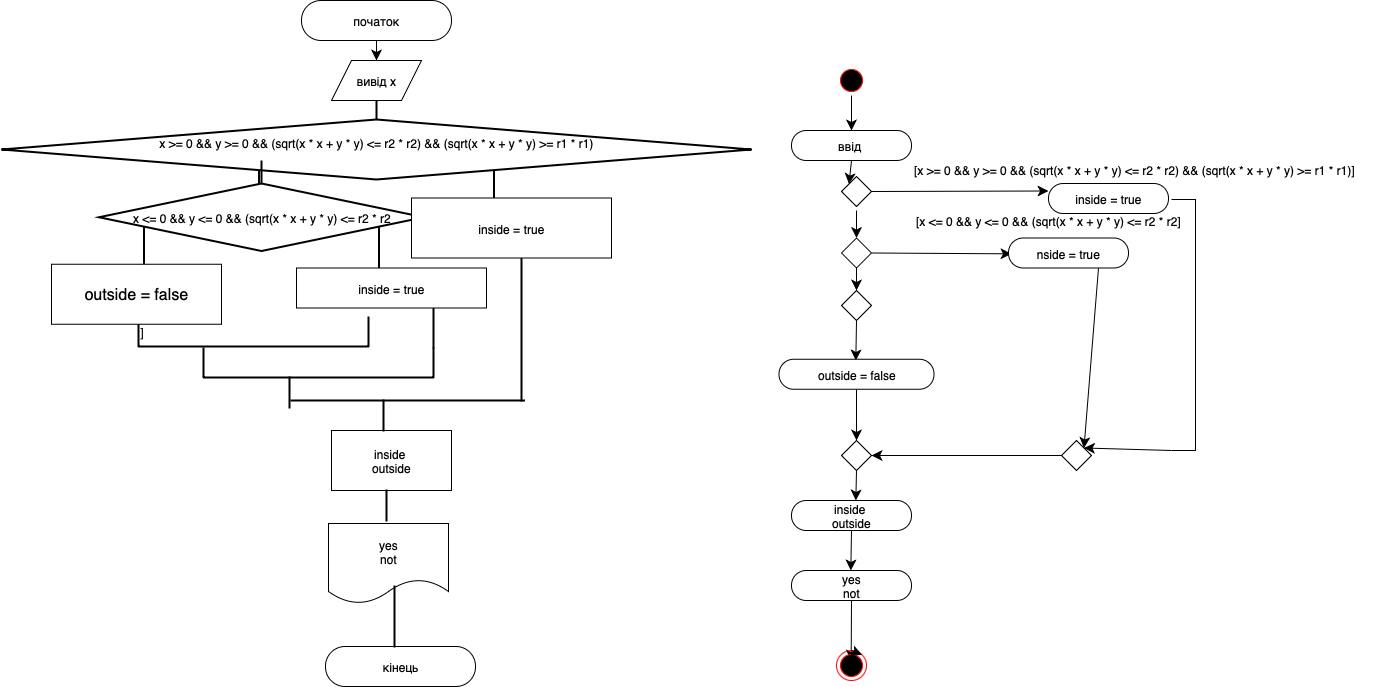

The diagram above was exported from draw.io. Its source (the exported page's mxGraphModel, read from the mxfile embedded in the PNG):
<mxGraphModel dx="590" dy="715" grid="1" gridSize="10" guides="1" tooltips="1" connect="1" arrows="1" fold="1" page="1" pageScale="1" pageWidth="827" pageHeight="1169" math="0" shadow="0">
  <root>
    <mxCell id="0" />
    <mxCell id="1" parent="0" />
    <mxCell id="WHoOBbw-LlzFXqKAfoIV-1" style="edgeStyle=none;curved=1;rounded=0;orthogonalLoop=1;jettySize=auto;html=1;exitX=0.5;exitY=1;exitDx=0;exitDy=0;entryX=0.5;entryY=0;entryDx=0;entryDy=0;fontSize=12;startSize=8;endSize=8;" edge="1" parent="1" source="WHoOBbw-LlzFXqKAfoIV-2" target="WHoOBbw-LlzFXqKAfoIV-4">
      <mxGeometry relative="1" as="geometry" />
    </mxCell>
    <mxCell id="WHoOBbw-LlzFXqKAfoIV-2" value="початок" style="rounded=1;whiteSpace=wrap;html=1;arcSize=49;" vertex="1" parent="1">
      <mxGeometry x="360" y="220" width="150" height="40" as="geometry" />
    </mxCell>
    <mxCell id="WHoOBbw-LlzFXqKAfoIV-3" value="кінець" style="rounded=1;whiteSpace=wrap;html=1;arcSize=49;" vertex="1" parent="1">
      <mxGeometry x="384" y="866" width="150" height="40" as="geometry" />
    </mxCell>
    <mxCell id="WHoOBbw-LlzFXqKAfoIV-4" value="вивід х" style="shape=parallelogram;perimeter=parallelogramPerimeter;whiteSpace=wrap;html=1;fixedSize=1;" vertex="1" parent="1">
      <mxGeometry x="390" y="280" width="90" height="40" as="geometry" />
    </mxCell>
    <mxCell id="WHoOBbw-LlzFXqKAfoIV-5" value="" style="strokeWidth=2;html=1;shape=mxgraph.flowchart.annotation_2;align=left;labelPosition=right;pointerEvents=1;rotation=90;" vertex="1" parent="1">
      <mxGeometry x="377.5" y="260" width="115" height="235" as="geometry" />
    </mxCell>
    <mxCell id="WHoOBbw-LlzFXqKAfoIV-6" value="&lt;span style=&quot;text-align: start;&quot;&gt;x &amp;gt;= 0 &amp;amp;&amp;amp; y &amp;gt;= 0 &amp;amp;&amp;amp; (sqrt(x * x + y * y) &amp;lt;= r2 * r2) &amp;amp;&amp;amp; (sqrt(x * x + y * y) &amp;gt;= r1 * r1)&lt;/span&gt;&lt;br&gt;&lt;br&gt;&lt;span style=&quot;font-family: -webkit-standard; font-size: medium; text-align: start;&quot;&gt;&lt;/span&gt;" style="strokeWidth=2;html=1;shape=mxgraph.flowchart.decision;whiteSpace=wrap;" vertex="1" parent="1">
      <mxGeometry x="60" y="339" width="750" height="60" as="geometry" />
    </mxCell>
    <mxCell id="WHoOBbw-LlzFXqKAfoIV-7" value="" style="strokeWidth=2;html=1;shape=mxgraph.flowchart.annotation_2;align=left;labelPosition=right;pointerEvents=1;rotation=90;" vertex="1" parent="1">
      <mxGeometry x="262.5" y="320" width="115" height="235" as="geometry" />
    </mxCell>
    <mxCell id="WHoOBbw-LlzFXqKAfoIV-8" value="x &amp;lt;= 0 &amp;amp;&amp;amp; y &amp;lt;= 0 &amp;amp;&amp;amp; (sqrt(x * x + y * y) &amp;lt;= r2 * r2&lt;br&gt;&lt;span style=&quot;font-family: -webkit-standard; font-size: medium; text-align: start;&quot;&gt;&lt;/span&gt;" style="strokeWidth=2;html=1;shape=mxgraph.flowchart.decision;whiteSpace=wrap;" vertex="1" parent="1">
      <mxGeometry x="157.5" y="403" width="325" height="67.5" as="geometry" />
    </mxCell>
    <mxCell id="WHoOBbw-LlzFXqKAfoIV-9" value="]" style="strokeWidth=2;html=1;shape=mxgraph.flowchart.annotation_1;align=left;pointerEvents=1;direction=north;" vertex="1" parent="1">
      <mxGeometry x="197" y="536" width="230" height="30" as="geometry" />
    </mxCell>
    <mxCell id="WHoOBbw-LlzFXqKAfoIV-10" style="edgeStyle=none;curved=1;rounded=0;orthogonalLoop=1;jettySize=auto;html=1;exitX=0;exitY=0.5;exitDx=0;exitDy=0;exitPerimeter=0;fontSize=12;startSize=8;endSize=8;" edge="1" parent="1" source="WHoOBbw-LlzFXqKAfoIV-9" target="WHoOBbw-LlzFXqKAfoIV-9">
      <mxGeometry relative="1" as="geometry" />
    </mxCell>
    <mxCell id="WHoOBbw-LlzFXqKAfoIV-11" value="" style="strokeWidth=2;html=1;shape=mxgraph.flowchart.annotation_1;align=left;pointerEvents=1;direction=north;" vertex="1" parent="1">
      <mxGeometry x="262" y="567" width="230" height="30" as="geometry" />
    </mxCell>
    <mxCell id="WHoOBbw-LlzFXqKAfoIV-12" value="" style="shape=partialRectangle;whiteSpace=wrap;html=1;right=0;top=0;bottom=0;fillColor=none;routingCenterX=-0.5;strokeWidth=2;" vertex="1" parent="1">
      <mxGeometry x="580" y="457.5" width="110" height="162.5" as="geometry" />
    </mxCell>
    <mxCell id="WHoOBbw-LlzFXqKAfoIV-13" value="" style="shape=partialRectangle;whiteSpace=wrap;html=1;right=0;top=0;bottom=0;fillColor=none;routingCenterX=-0.5;strokeWidth=2;" vertex="1" parent="1">
      <mxGeometry x="492" y="527.5" width="124.25" height="39.5" as="geometry" />
    </mxCell>
    <mxCell id="WHoOBbw-LlzFXqKAfoIV-14" value="" style="shape=partialRectangle;whiteSpace=wrap;html=1;right=0;top=0;bottom=0;fillColor=none;routingCenterX=-0.5;strokeWidth=2;direction=south;" vertex="1" parent="1">
      <mxGeometry x="350" y="620" width="232.5" height="120" as="geometry" />
    </mxCell>
    <mxCell id="WHoOBbw-LlzFXqKAfoIV-15" value="inside&amp;nbsp;&lt;div&gt;outside&lt;/div&gt;" style="rounded=0;whiteSpace=wrap;html=1;" vertex="1" parent="1">
      <mxGeometry x="390" y="650" width="120" height="60" as="geometry" />
    </mxCell>
    <mxCell id="WHoOBbw-LlzFXqKAfoIV-16" value="" style="shape=partialRectangle;whiteSpace=wrap;html=1;right=0;top=0;bottom=0;fillColor=none;routingCenterX=-0.5;strokeWidth=2;" vertex="1" parent="1">
      <mxGeometry x="445" y="710" width="135" height="30" as="geometry" />
    </mxCell>
    <mxCell id="WHoOBbw-LlzFXqKAfoIV-17" value="yes&lt;div&gt;not&lt;/div&gt;" style="shape=document;whiteSpace=wrap;html=1;boundedLbl=1;" vertex="1" parent="1">
      <mxGeometry x="387" y="743" width="120" height="80" as="geometry" />
    </mxCell>
    <mxCell id="WHoOBbw-LlzFXqKAfoIV-18" value="" style="shape=partialRectangle;whiteSpace=wrap;html=1;right=0;top=0;bottom=0;fillColor=none;routingCenterX=-0.5;strokeWidth=2;" vertex="1" parent="1">
      <mxGeometry x="453" y="806" width="135" height="60" as="geometry" />
    </mxCell>
    <mxCell id="WHoOBbw-LlzFXqKAfoIV-19" style="edgeStyle=none;curved=1;rounded=0;orthogonalLoop=1;jettySize=auto;html=1;exitX=0.5;exitY=1;exitDx=0;exitDy=0;entryX=0.5;entryY=0;entryDx=0;entryDy=0;fontSize=12;startSize=8;endSize=8;" edge="1" parent="1" target="WHoOBbw-LlzFXqKAfoIV-24">
      <mxGeometry relative="1" as="geometry">
        <mxPoint x="915" y="430" as="sourcePoint" />
      </mxGeometry>
    </mxCell>
    <mxCell id="WHoOBbw-LlzFXqKAfoIV-20" style="edgeStyle=none;curved=1;rounded=0;orthogonalLoop=1;jettySize=auto;html=1;exitX=0.5;exitY=1;exitDx=0;exitDy=0;fontSize=12;startSize=8;endSize=8;" edge="1" parent="1" source="WHoOBbw-LlzFXqKAfoIV-21">
      <mxGeometry relative="1" as="geometry">
        <mxPoint x="914.3333333333335" y="580" as="targetPoint" />
      </mxGeometry>
    </mxCell>
    <mxCell id="WHoOBbw-LlzFXqKAfoIV-21" value="" style="rhombus;whiteSpace=wrap;html=1;" vertex="1" parent="1">
      <mxGeometry x="900" y="510" width="30" height="30" as="geometry" />
    </mxCell>
    <mxCell id="WHoOBbw-LlzFXqKAfoIV-22" style="edgeStyle=none;curved=1;rounded=0;orthogonalLoop=1;jettySize=auto;html=1;exitX=0.5;exitY=1;exitDx=0;exitDy=0;entryX=0.5;entryY=0;entryDx=0;entryDy=0;fontSize=12;startSize=8;endSize=8;" edge="1" parent="1" source="WHoOBbw-LlzFXqKAfoIV-24" target="WHoOBbw-LlzFXqKAfoIV-21">
      <mxGeometry relative="1" as="geometry" />
    </mxCell>
    <mxCell id="WHoOBbw-LlzFXqKAfoIV-23" style="edgeStyle=none;curved=1;rounded=0;orthogonalLoop=1;jettySize=auto;html=1;exitX=1;exitY=0.5;exitDx=0;exitDy=0;fontSize=12;startSize=8;endSize=8;" edge="1" parent="1" source="WHoOBbw-LlzFXqKAfoIV-24">
      <mxGeometry relative="1" as="geometry">
        <mxPoint x="1070" y="473.3333333333335" as="targetPoint" />
      </mxGeometry>
    </mxCell>
    <mxCell id="WHoOBbw-LlzFXqKAfoIV-24" value="" style="rhombus;whiteSpace=wrap;html=1;" vertex="1" parent="1">
      <mxGeometry x="900" y="457.5" width="30" height="30" as="geometry" />
    </mxCell>
    <mxCell id="WHoOBbw-LlzFXqKAfoIV-25" value="inside = true" style="rounded=1;whiteSpace=wrap;html=1;arcSize=49;" vertex="1" parent="1">
      <mxGeometry x="1107" y="403" width="120" height="30" as="geometry" />
    </mxCell>
    <mxCell id="WHoOBbw-LlzFXqKAfoIV-26" style="edgeStyle=none;curved=1;rounded=0;orthogonalLoop=1;jettySize=auto;html=1;exitX=0.75;exitY=1;exitDx=0;exitDy=0;entryX=1;entryY=0;entryDx=0;entryDy=0;fontSize=12;startSize=8;endSize=8;" edge="1" parent="1" source="WHoOBbw-LlzFXqKAfoIV-27" target="WHoOBbw-LlzFXqKAfoIV-33">
      <mxGeometry relative="1" as="geometry" />
    </mxCell>
    <mxCell id="WHoOBbw-LlzFXqKAfoIV-27" value="nside = true" style="rounded=1;whiteSpace=wrap;html=1;arcSize=49;" vertex="1" parent="1">
      <mxGeometry x="1067" y="457.5" width="120" height="30" as="geometry" />
    </mxCell>
    <mxCell id="WHoOBbw-LlzFXqKAfoIV-28" style="edgeStyle=none;curved=1;rounded=0;orthogonalLoop=1;jettySize=auto;html=1;exitX=0.5;exitY=1;exitDx=0;exitDy=0;entryX=0.5;entryY=0;entryDx=0;entryDy=0;fontSize=12;startSize=8;endSize=8;" edge="1" parent="1" source="WHoOBbw-LlzFXqKAfoIV-29" target="WHoOBbw-LlzFXqKAfoIV-35">
      <mxGeometry relative="1" as="geometry" />
    </mxCell>
    <mxCell id="WHoOBbw-LlzFXqKAfoIV-29" value="outside = false" style="rounded=1;whiteSpace=wrap;html=1;arcSize=49;" vertex="1" parent="1">
      <mxGeometry x="837.5" y="578.75" width="155" height="30" as="geometry" />
    </mxCell>
    <mxCell id="WHoOBbw-LlzFXqKAfoIV-30" style="edgeStyle=none;curved=1;rounded=0;orthogonalLoop=1;jettySize=auto;html=1;exitX=1;exitY=0;exitDx=0;exitDy=0;exitPerimeter=0;entryX=1;entryY=0;entryDx=0;entryDy=0;fontSize=12;startSize=8;endSize=8;" edge="1" parent="1" source="WHoOBbw-LlzFXqKAfoIV-31" target="WHoOBbw-LlzFXqKAfoIV-33">
      <mxGeometry relative="1" as="geometry" />
    </mxCell>
    <mxCell id="WHoOBbw-LlzFXqKAfoIV-31" value="" style="strokeWidth=1;html=1;shape=mxgraph.flowchart.annotation_1;align=left;pointerEvents=1;direction=west;" vertex="1" parent="1">
      <mxGeometry x="1230" y="419" width="24" height="251" as="geometry" />
    </mxCell>
    <mxCell id="WHoOBbw-LlzFXqKAfoIV-32" style="edgeStyle=none;curved=1;rounded=0;orthogonalLoop=1;jettySize=auto;html=1;entryX=1;entryY=0.5;entryDx=0;entryDy=0;fontSize=12;startSize=8;endSize=8;" edge="1" parent="1" source="WHoOBbw-LlzFXqKAfoIV-33" target="WHoOBbw-LlzFXqKAfoIV-35">
      <mxGeometry relative="1" as="geometry" />
    </mxCell>
    <mxCell id="WHoOBbw-LlzFXqKAfoIV-33" value="" style="rhombus;whiteSpace=wrap;html=1;" vertex="1" parent="1">
      <mxGeometry x="1120" y="660" width="30" height="30" as="geometry" />
    </mxCell>
    <mxCell id="WHoOBbw-LlzFXqKAfoIV-34" style="edgeStyle=none;curved=1;rounded=0;orthogonalLoop=1;jettySize=auto;html=1;exitX=0.5;exitY=1;exitDx=0;exitDy=0;fontSize=12;startSize=8;endSize=8;" edge="1" parent="1" source="WHoOBbw-LlzFXqKAfoIV-35">
      <mxGeometry relative="1" as="geometry">
        <mxPoint x="914.3333333333335" y="720" as="targetPoint" />
      </mxGeometry>
    </mxCell>
    <mxCell id="WHoOBbw-LlzFXqKAfoIV-35" value="" style="rhombus;whiteSpace=wrap;html=1;" vertex="1" parent="1">
      <mxGeometry x="900" y="660" width="30" height="30" as="geometry" />
    </mxCell>
    <mxCell id="WHoOBbw-LlzFXqKAfoIV-36" style="edgeStyle=none;curved=1;rounded=0;orthogonalLoop=1;jettySize=auto;html=1;exitX=0.5;exitY=1;exitDx=0;exitDy=0;fontSize=12;startSize=8;endSize=8;" edge="1" parent="1" source="WHoOBbw-LlzFXqKAfoIV-37">
      <mxGeometry relative="1" as="geometry">
        <mxPoint x="909.3333333333335" y="790" as="targetPoint" />
      </mxGeometry>
    </mxCell>
    <mxCell id="WHoOBbw-LlzFXqKAfoIV-37" value="inside&amp;nbsp;&lt;div&gt;outside&lt;/div&gt;" style="rounded=1;whiteSpace=wrap;html=1;arcSize=49;" vertex="1" parent="1">
      <mxGeometry x="850" y="720" width="120" height="30" as="geometry" />
    </mxCell>
    <mxCell id="WHoOBbw-LlzFXqKAfoIV-38" style="edgeStyle=none;curved=1;rounded=0;orthogonalLoop=1;jettySize=auto;html=1;exitX=0.5;exitY=1;exitDx=0;exitDy=0;fontSize=12;startSize=8;endSize=8;" edge="1" parent="1" source="WHoOBbw-LlzFXqKAfoIV-39">
      <mxGeometry relative="1" as="geometry">
        <mxPoint x="909.666666666667" y="880" as="targetPoint" />
      </mxGeometry>
    </mxCell>
    <mxCell id="WHoOBbw-LlzFXqKAfoIV-39" value="yes&lt;div&gt;not&lt;/div&gt;" style="rounded=1;whiteSpace=wrap;html=1;arcSize=49;" vertex="1" parent="1">
      <mxGeometry x="850" y="790" width="120" height="30" as="geometry" />
    </mxCell>
    <mxCell id="WHoOBbw-LlzFXqKAfoIV-40" value="" style="ellipse;html=1;shape=endState;fillColor=#000000;strokeColor=#ff0000;" vertex="1" parent="1">
      <mxGeometry x="895" y="870" width="30" height="30" as="geometry" />
    </mxCell>
    <mxCell id="WHoOBbw-LlzFXqKAfoIV-41" style="edgeStyle=none;curved=1;rounded=0;orthogonalLoop=1;jettySize=auto;html=1;exitX=0.5;exitY=0;exitDx=0;exitDy=0;entryX=1;entryY=0;entryDx=0;entryDy=0;fontSize=12;startSize=8;endSize=8;" edge="1" parent="1" source="WHoOBbw-LlzFXqKAfoIV-40" target="WHoOBbw-LlzFXqKAfoIV-40">
      <mxGeometry relative="1" as="geometry" />
    </mxCell>
    <mxCell id="WHoOBbw-LlzFXqKAfoIV-42" value="&lt;p style=&quot;margin: 0cm; font-size: medium; font-family: Calibri, sans-serif; text-align: start;&quot; class=&quot;MsoNormal&quot;&gt;&lt;span style=&quot;font-family: Helvetica; font-size: 12px; text-align: center;&quot;&gt;inside = true&lt;/span&gt;&lt;br&gt;&lt;/p&gt;" style="rounded=0;whiteSpace=wrap;html=1;" vertex="1" parent="1">
      <mxGeometry x="470" y="417.5" width="200" height="60" as="geometry" />
    </mxCell>
    <mxCell id="WHoOBbw-LlzFXqKAfoIV-43" value="&lt;p style=&quot;margin: 0cm; font-size: medium; font-family: Calibri, sans-serif; text-align: start;&quot; class=&quot;MsoNormal&quot;&gt;&lt;span style=&quot;font-family: Helvetica; font-size: 12px; text-align: center;&quot;&gt;inside = true&lt;/span&gt;&lt;br&gt;&lt;/p&gt;" style="rounded=0;whiteSpace=wrap;html=1;" vertex="1" parent="1">
      <mxGeometry x="355" y="487.5" width="190" height="40" as="geometry" />
    </mxCell>
    <mxCell id="WHoOBbw-LlzFXqKAfoIV-44" value="&lt;p style=&quot;margin: 0cm; font-size: medium; font-family: Calibri, sans-serif; text-align: start;&quot; class=&quot;MsoNormal&quot;&gt;&lt;span lang=&quot;UK&quot;&gt;outside = false&lt;/span&gt;&lt;/p&gt;" style="rounded=0;whiteSpace=wrap;html=1;" vertex="1" parent="1">
      <mxGeometry x="110" y="483.75" width="170" height="60" as="geometry" />
    </mxCell>
    <mxCell id="WHoOBbw-LlzFXqKAfoIV-45" value="&lt;div style=&quot;text-align: start;&quot;&gt;[x &amp;gt;= 0 &amp;amp;&amp;amp; y &amp;gt;= 0 &amp;amp;&amp;amp; (sqrt(x * x + y * y) &amp;lt;= r2 * r2) &amp;amp;&amp;amp; (sqrt(x * x + y * y) &amp;gt;= r1 * r1)]&lt;br&gt;&lt;/div&gt;" style="text;html=1;align=center;verticalAlign=middle;whiteSpace=wrap;rounded=0;" vertex="1" parent="1">
      <mxGeometry x="950" y="378" width="486" height="21" as="geometry" />
    </mxCell>
    <mxCell id="WHoOBbw-LlzFXqKAfoIV-46" value="[x &amp;lt;= 0 &amp;amp;&amp;amp; y &amp;lt;= 0 &amp;amp;&amp;amp; (sqrt(x * x + y * y) &amp;lt;= r2 * r2]" style="text;html=1;align=center;verticalAlign=middle;whiteSpace=wrap;rounded=0;" vertex="1" parent="1">
      <mxGeometry x="940" y="420" width="334" height="40" as="geometry" />
    </mxCell>
    <mxCell id="WHoOBbw-LlzFXqKAfoIV-47" style="edgeStyle=none;curved=1;rounded=0;orthogonalLoop=1;jettySize=auto;html=1;exitX=0;exitY=0.5;exitDx=0;exitDy=0;exitPerimeter=0;fontSize=12;startSize=8;endSize=8;" edge="1" parent="1" source="WHoOBbw-LlzFXqKAfoIV-9" target="WHoOBbw-LlzFXqKAfoIV-9">
      <mxGeometry relative="1" as="geometry" />
    </mxCell>
    <mxCell id="WHoOBbw-LlzFXqKAfoIV-48" value="" style="shape=partialRectangle;whiteSpace=wrap;html=1;right=0;top=0;bottom=0;fillColor=none;routingCenterX=-0.5;strokeWidth=2;" vertex="1" parent="1">
      <mxGeometry x="348" y="597" width="135" height="30" as="geometry" />
    </mxCell>
    <mxCell id="WHoOBbw-LlzFXqKAfoIV-49" value="" style="shape=partialRectangle;whiteSpace=wrap;html=1;right=0;top=0;bottom=0;fillColor=none;routingCenterX=-0.5;strokeWidth=2;" vertex="1" parent="1">
      <mxGeometry x="442" y="620" width="132" height="30" as="geometry" />
    </mxCell>
    <mxCell id="WHoOBbw-LlzFXqKAfoIV-50" style="edgeStyle=none;curved=1;rounded=0;orthogonalLoop=1;jettySize=auto;html=1;exitX=1;exitY=0.5;exitDx=0;exitDy=0;entryX=0;entryY=0.25;entryDx=0;entryDy=0;fontSize=12;startSize=8;endSize=8;" edge="1" parent="1" source="WHoOBbw-LlzFXqKAfoIV-51" target="WHoOBbw-LlzFXqKAfoIV-25">
      <mxGeometry relative="1" as="geometry" />
    </mxCell>
    <mxCell id="WHoOBbw-LlzFXqKAfoIV-51" value="" style="rhombus;whiteSpace=wrap;html=1;" vertex="1" parent="1">
      <mxGeometry x="900" y="396" width="30" height="30" as="geometry" />
    </mxCell>
    <mxCell id="WHoOBbw-LlzFXqKAfoIV-52" style="edgeStyle=none;curved=1;rounded=0;orthogonalLoop=1;jettySize=auto;html=1;exitX=0.5;exitY=1;exitDx=0;exitDy=0;entryX=0.5;entryY=0;entryDx=0;entryDy=0;fontSize=12;startSize=8;endSize=8;" edge="1" parent="1" source="WHoOBbw-LlzFXqKAfoIV-53" target="WHoOBbw-LlzFXqKAfoIV-55">
      <mxGeometry relative="1" as="geometry" />
    </mxCell>
    <mxCell id="WHoOBbw-LlzFXqKAfoIV-53" value="" style="ellipse;html=1;shape=startState;fillColor=#000000;strokeColor=#ff0000;" vertex="1" parent="1">
      <mxGeometry x="895" y="285" width="30" height="30" as="geometry" />
    </mxCell>
    <mxCell id="WHoOBbw-LlzFXqKAfoIV-54" style="edgeStyle=none;curved=1;rounded=0;orthogonalLoop=1;jettySize=auto;html=1;exitX=0.5;exitY=1;exitDx=0;exitDy=0;entryX=0;entryY=0;entryDx=0;entryDy=0;fontSize=12;startSize=8;endSize=8;" edge="1" parent="1" source="WHoOBbw-LlzFXqKAfoIV-55" target="WHoOBbw-LlzFXqKAfoIV-51">
      <mxGeometry relative="1" as="geometry" />
    </mxCell>
    <mxCell id="WHoOBbw-LlzFXqKAfoIV-55" value="ввід&amp;nbsp;" style="rounded=1;whiteSpace=wrap;html=1;arcSize=49;" vertex="1" parent="1">
      <mxGeometry x="850" y="350" width="120" height="30" as="geometry" />
    </mxCell>
  </root>
</mxGraphModel>